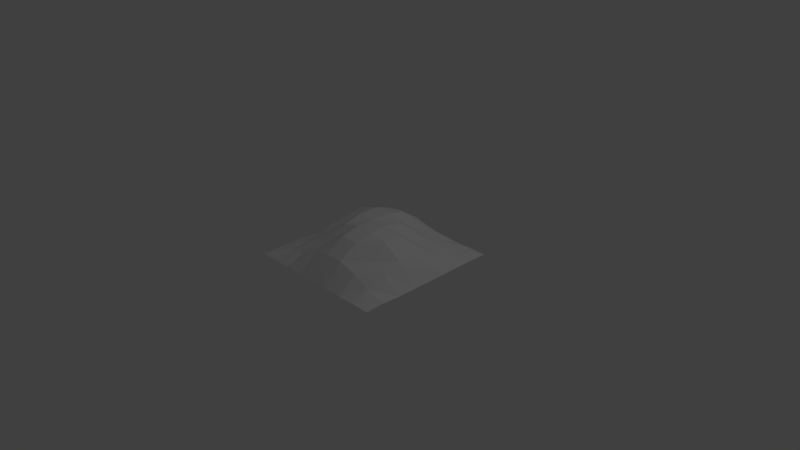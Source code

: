 # Source: TrashMound.blend  (saved by Blender 2.77.0; exported with 4.5.12 LTS)
import bpy
from mathutils import Matrix  # noqa: F401  (used for matrix-valued properties, if any)

bpy.ops.wm.read_factory_settings(use_empty=True)
scene = bpy.context.scene
scene.name = 'Scene'

# ---- collections
col_collection_1 = bpy.data.collections.new('Collection 1'); scene.collection.children.link(col_collection_1)

# ---- world
world_world = bpy.data.worlds.new('World'); scene.world = world_world
world_world.color = (0.05088, 0.05088, 0.05088)
world_world.use_sun_shadow = False
world_world.sun_shadow_jitter_overblur = 0.0
world_world.cycles.sampling_method = 'MANUAL'

# ---- cameras
cam_camera = bpy.data.cameras.new('Camera')
cam_camera.clip_end = 100.0
cam_camera.lens = 35.0
cam_camera.sensor_width = 32.0
cam_camera.sensor_height = 18.0
cam_camera.ortho_scale = 7.314
cam_camera.dof.focus_distance = 0.0
cam_camera.dof.aperture_fstop = 128.0

# ---- lights
light_lamp = bpy.data.lights.new('Lamp', 'POINT')
light_lamp.transmission_factor = 0.0
light_lamp.cutoff_distance = 30.0
light_lamp.energy = 100.0
light_lamp.shadow_buffer_clip_start = 1.001
light_lamp.shadow_soft_size = 0.1
light_lamp.shadow_maximum_resolution = 0.006
light_lamp.use_absolute_resolution = True

# ---- meshes
me_plane = bpy.data.meshes.new('Plane')
me_plane.from_pydata([(-1.0, -1.0, 0.0), (1.0, -1.0, 0.004799), (-1.0, 1.0, 0.004799), (1.0, 1.0, 0.0), (-1.0, 0.0, 0.0), (0.0, -1.0, 0.0), (1.0, 0.0, 0.0), (0.0, 1.0, 0.0), (0.0, 0.0, 0.4935), (-1.0, -0.5, 0.02165), (0.5, -1.0, 0.0), (1.0, 0.5, 0.005343), (-0.5, 1.0, 0.02431), (-1.0, 0.5, 0.0), (-0.5, -1.0, 0.005116), (1.0, -0.5, 0.0), (0.5, 1.0, 0.0), (0.0, 0.5, 0.4357), (0.0, -0.5, 0.4349), (-0.5, 0.0, 0.2776), (0.5, 0.0, 0.4408), (0.5, -0.5, 0.2776), (-0.5, -0.5, 0.2062), (-0.5, 0.5, 0.2776), (0.5, 0.5, 0.2062), (-1.0, -0.75, 0.004799), (0.75, -1.0, 0.01128), (1.0, 0.75, 0.004799), (-0.75, 1.0, 0.01746), (-1.0, 0.25, 0.0), (-0.25, -1.0, 0.0), (1.0, -0.25, 0.0), (0.25, 1.0, 0.0), (0.0, 0.75, 0.2776), (0.0, -0.25, 0.4935), (-0.75, 0.0, 0.2062), (0.25, 0.0, 0.4935), (-1.0, -0.25, 0.0), (0.25, -1.0, 0.0), (1.0, 0.25, 0.0), (-0.25, 1.0, 0.0), (-1.0, 0.75, 0.04234), (-0.75, -1.0, 0.004799), (1.0, -0.75, 0.01514), (0.75, 1.0, 0.004799), (0.0, 0.25, 0.4935), (0.0, -0.75, 0.2776), (-0.25, 0.0, 0.4935), (0.75, 0.0, 0.2776), (0.5, -0.25, 0.4408), (0.5, -0.75, 0.2062), (0.25, -0.5, 0.4349), (0.75, -0.5, 0.2062), (-0.5, -0.25, 0.2776), (-0.5, -0.75, 0.09597), (-0.75, -0.5, 0.09597), (-0.25, -0.5, 0.2776), (-0.5, 0.75, 0.2062), (-0.5, 0.25, 0.413), (-0.75, 0.5, 0.2062), (-0.25, 0.5, 0.413), (0.5, 0.75, 0.09597), (0.5, 0.25, 0.2776), (0.25, 0.5, 0.2776), (0.75, 0.5, 0.09597), (0.75, 0.25, 0.2062), (0.25, 0.25, 0.4478), (0.25, 0.75, 0.2062), (-0.25, 0.25, 0.4935), (-0.75, 0.25, 0.2776), (-0.75, 0.75, 0.09597), (-0.25, -0.75, 0.2062), (-0.75, -0.75, 0.04234), (-0.75, -0.25, 0.1234), (0.75, -0.75, 0.09597), (0.25, -0.75, 0.2776), (0.25, -0.25, 0.4935), (0.75, -0.25, 0.2776), (-0.25, -0.25, 0.4228), (-0.25, 0.75, 0.2776), (0.75, 0.75, 0.04234)], [], [(80, 27, 3, 44), (79, 33, 7, 40), (78, 34, 8, 47), (77, 31, 6, 48), (76, 49, 20, 36), (75, 50, 21, 51), (74, 43, 15, 52), (73, 53, 19, 35), (72, 54, 22, 55), (71, 46, 18, 56), (70, 57, 12, 28), (69, 58, 23, 59), (68, 45, 17, 60), (67, 61, 16, 32), (66, 62, 24, 63), (65, 39, 11, 64), (62, 65, 64, 24), (20, 48, 65, 62), (48, 6, 39, 65), (45, 66, 63, 17), (8, 36, 66, 45), (36, 20, 62, 66), (33, 67, 32, 7), (17, 63, 67, 33), (63, 24, 61, 67), (58, 68, 60, 23), (19, 47, 68, 58), (47, 8, 45, 68), (29, 69, 59, 13), (4, 35, 69, 29), (35, 19, 58, 69), (41, 70, 28, 2), (13, 59, 70, 41), (59, 23, 57, 70), (54, 71, 56, 22), (14, 30, 71, 54), (30, 5, 46, 71), (25, 72, 55, 9), (0, 42, 72, 25), (42, 14, 54, 72), (37, 73, 35, 4), (9, 55, 73, 37), (55, 22, 53, 73), (50, 74, 52, 21), (10, 26, 74, 50), (26, 1, 43, 74), (46, 75, 51, 18), (5, 38, 75, 46), (38, 10, 50, 75), (34, 76, 36, 8), (18, 51, 76, 34), (51, 21, 49, 76), (49, 77, 48, 20), (21, 52, 77, 49), (52, 15, 31, 77), (53, 78, 47, 19), (22, 56, 78, 53), (56, 18, 34, 78), (57, 79, 40, 12), (23, 60, 79, 57), (60, 17, 33, 79), (61, 80, 44, 16), (24, 64, 80, 61), (64, 11, 27, 80)])
me_plane.use_remesh_preserve_volume = False
me_plane.use_remesh_preserve_attributes = False
me_plane.use_mirror_vertex_groups = False
me_plane.update()

# ---- objects
ob_plane = bpy.data.objects.new('Plane', me_plane)
ob_lamp = bpy.data.objects.new('Lamp', light_lamp)
ob_camera = bpy.data.objects.new('Camera', cam_camera)

# ---- transforms, parenting, visibility, modifiers, constraints
ob_plane.location = (0.0, 0.0, 0.0)
ob_plane.lineart.crease_threshold = 0.0
ob_lamp.location = (4.076, 1.005, 5.904)
ob_lamp.rotation_euler = (0.6503, 0.05522, 1.866)
ob_lamp.lock_rotations_4d = False
ob_lamp.empty_display_type = 'ARROWS'
ob_lamp.color = (0.0, 0.0, 0.0, 0.0)
ob_lamp.lineart.crease_threshold = 0.0
ob_camera.location = (7.481, -6.508, 5.344)
ob_camera.rotation_euler = (1.109, 0.01082, 0.8149)
ob_camera.lock_rotations_4d = False
ob_camera.empty_display_type = 'ARROWS'
ob_camera.color = (0.0, 0.0, 0.0, 0.0)
ob_camera.display_type = 'WIRE'
ob_camera.lineart.crease_threshold = 0.0

# ---- collection membership
col_collection_1.objects.link(ob_plane)
col_collection_1.objects.link(ob_lamp)
col_collection_1.objects.link(ob_camera)

# ---- scene / render settings (as saved in the file)
scene.camera = ob_camera
scene.frame_start = 1; scene.frame_end = 250; scene.frame_set(1)
scene.render.engine = 'BLENDER_EEVEE_NEXT'
scene.render.resolution_percentage = 50
scene.render.dither_intensity = 0.0
scene.cycles.use_denoising = False
scene.cycles.samples = 128
scene.cycles.sampling_pattern = 'TABULATED_SOBOL'
scene.cycles.light_sampling_threshold = 0.0
scene.cycles.use_adaptive_sampling = False
scene.cycles.use_light_tree = False
scene.cycles.blur_glossy = 0.0
scene.cycles.sample_clamp_indirect = 0.0
scene.view_settings.view_transform = 'Standard'
bpy.context.view_layer.update()
